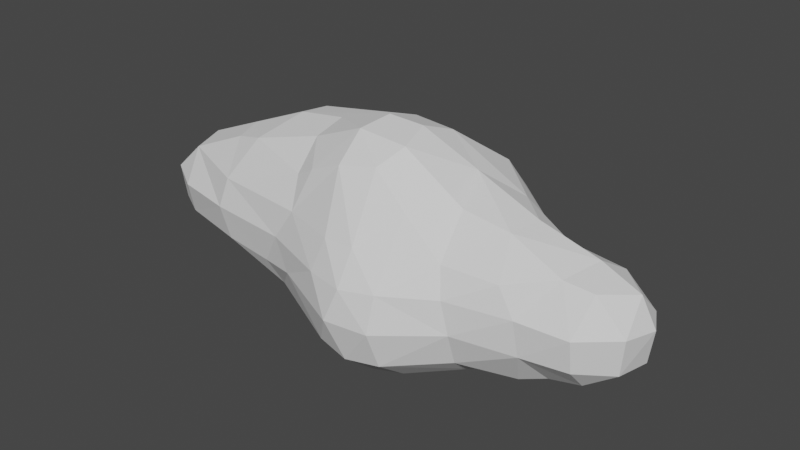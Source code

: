 # Source: nube2.blend  (saved by Blender 2.80.75; exported with 4.5.12 LTS)
import bpy
from mathutils import Matrix  # noqa: F401  (used for matrix-valued properties, if any)

bpy.ops.wm.read_factory_settings(use_empty=True)
scene = bpy.context.scene
scene.name = 'Scene'

# ---- collections
col_collection = bpy.data.collections.new('Collection'); scene.collection.children.link(col_collection)

# ---- world
world_world = bpy.data.worlds.new('World'); scene.world = world_world
world_world.use_nodes = True; world_world.node_tree.nodes.clear()
_N = world_world.node_tree.nodes; _L = world_world.node_tree.links
n0 = _N.new('ShaderNodeOutputWorld'); n0.name = 'World Output'; n0.location = (300, 300)
n1 = _N.new('ShaderNodeBackground'); n1.name = 'Background'; n1.location = (10, 300)
n1.inputs[0].default_value = (0.05088, 0.05088, 0.05088, 1.0)
_L.new(n1.outputs[0], n0.inputs[0])
n0.is_active_output = True
world_world.color = (0.05088, 0.05088, 0.05088)
world_world.use_sun_shadow = False
world_world.sun_shadow_jitter_overblur = 0.0

# ---- meshes
me_mesh_002 = bpy.data.meshes.new('Mesh.002')
me_mesh_002.from_pydata([(3.4, 0.3744, -0.2), (3.4, 0.4878, 0.2), (3.27, 0.6, 0.2), (3.134, 0.6, -0.2), (3.0, 0.645, -0.2), (3.0, 0.7041, 0.2), (2.6, 0.6592, -0.2), (2.6, 0.7088, 0.2), (2.6, 0.6, 0.4946), (3.0, 0.6, 0.4595), (2.6, 0.6, -0.3105), (3.0, 0.6, -0.2726), (2.6, 0.2377, -0.6), (2.675, 0.2, -0.6), (3.0, 0.2, -0.5443), (2.6, -0.2, -0.5652), (3.0, -0.2, -0.476), (2.6, -0.1119, -0.6), (2.6, 0.2, -0.6147), (2.2, -0.2, -0.731), (2.491, -0.2, -0.6), (2.2, 0.2, -0.7643), (2.2, 0.4744, -0.6), (2.2, -0.3856, -0.6), (1.8, -0.2, -0.8092), (1.8, 0.2, -0.8349), (1.4, -0.2, -0.9274), (1.4, 0.2, -0.8846), (1.8, 0.5623, -0.6), (1.638, 0.6, -0.6), (1.4, 0.6, -0.6577), (1.8, 0.6, -0.5608), (2.2, 0.6, -0.4418), (1.4, 0.6744, -0.6), (1.4, -0.6, -0.7704), (1.628, -0.6, -0.6), (1.8, -0.501, -0.6), (1.8, -0.6, -0.4679), (1.4, -0.7852, -0.6), (1.4, -0.9559, -0.2), (1.8, -0.7101, -0.2), (1.4, -0.8974, 0.2), (1.8, -0.7204, 0.2), (2.2, -0.651, 0.2), (2.2, -0.6166, -0.2), (2.37, -0.6, 0.2), (2.256, -0.6, -0.2), (2.2, -0.6, -0.2486), (2.6, -0.5115, -0.2), (2.6, -0.561, 0.2), (3.0, -0.5154, 0.2), (3.0, -0.4569, -0.2), (2.6, -0.3802, 0.6), (3.0, -0.2876, 0.6), (2.6, -0.2, 0.7482), (3.0, -0.2, 0.6628), (2.6, 0.2, 0.7961), (3.0, 0.2, 0.7304), (2.6, 0.5206, 0.6), (3.0, 0.4717, 0.6), (3.276, 0.2, 0.6), (3.143, -0.2, 0.6), (2.2, -0.2, 0.9093), (2.2, 0.2, 0.9432), (1.8, -0.2, 0.9738), (1.8, -0.1253, 1.0), (1.948, 0.2, 1.0), (1.8, 0.2, 1.034), (1.4, -0.2, 1.057), (1.4, 0.2, 1.166), (1.568, -0.2, 1.0), (1.4, 0.6, 1.106), (1.61, 0.6, 1.0), (1.8, 0.3584, 1.0), (1.4, 0.8602, 1.0), (1.4, -0.285, 1.0), (1.0, -0.2, 1.331), (1.0, 0.2, 1.399), (1.8, 0.6, 0.8924), (2.2, 0.6, 0.6309), (3.4, -0.2813, 0.2), (3.4, -0.2, -0.1668), (3.382, -0.2, -0.2), (3.461, -0.2, 0.2), (3.539, 0.2, 0.2), (3.47, 0.2, -0.2), (3.4, -0.1691, -0.2), (3.4, -0.2, 0.3542), (3.4, 0.2, 0.4857), (3.4, 0.2, -0.2983), (1.158, -1.0, -0.6), (1.341, -1.0, -0.2), (1.0, -1.098, -0.6), (1.0, -1.22, -0.2), (0.6, -1.176, -0.6), (0.6, -1.284, -0.2), (2.2, 0.7054, -0.2), (2.2, 0.7472, 0.2), (2.25, 0.6, 0.6), (2.2, 0.62, 0.6), (2.2, -0.524, 0.6), (2.2, -0.6, 0.428), (1.8, -0.6, 0.5699), (1.8, -0.585, 0.6), (1.662, -0.6, 0.6), (1.8, 0.8824, 0.6), (1.8, 0.969, 0.2), (1.674, 1.0, 0.6), (1.758, 1.0, 0.2), (1.8, 0.8488, -0.2), (1.533, 1.0, -0.2), (1.4, 1.094, -0.2), (1.4, 1.303, 0.2), (1.0, 1.0, -0.5437), (1.0, 0.9013, -0.6), (1.4, 1.0, -0.3054), (1.0, -0.6, 0.9718), (1.0, -0.5774, 1.0), (1.4, -0.6, 0.6863), (1.4, -0.6697, 0.6), (1.0, -0.8752, 0.6), (0.6, -1.0, 0.6093), (0.6, -0.7944, 1.0), (0.9689, -0.6, 1.0), (0.631, -1.0, 0.6), (0.6, -0.6, 1.312), (1.0, -1.0, 0.4267), (0.6, -1.005, 0.6), (0.3056, -1.0, 0.6), (0.2, -0.9844, 0.6), (0.2, -0.8337, 1.0), (0.2, -1.0, 0.5562), (0.6, -1.0, -0.8375), (1.0, -1.0, -0.7329), (1.0, -0.6038, -1.0), (0.6, -0.7942, -1.0), (0.6, -0.6, -1.096), (1.0, -0.6, -1.002), (0.2, -0.6, -1.058), (0.2, -0.699, -1.0), (0.6, -0.2, -1.17), (0.2, -0.2, -1.172), (0.6, 0.2, -1.091), (0.2, 0.2, -1.152), (1.0, -0.2, -1.074), (1.0, 0.1573, -1.0), (0.936, 0.2, -1.0), (1.0, 0.2, -0.9841), (0.6, 0.6, -0.9237), (0.6, 0.424, -1.0), (1.0, 0.6, -0.7672), (0.8851, 1.0, -0.6), (0.6, 1.0, -0.7377), (0.2, 1.0, -0.8947), (0.2, 0.7551, -1.0), (0.4081, 0.6, -1.0), (0.2, 0.6, -1.057), (-0.2, 0.6, -1.07), (-0.2, 0.7995, -1.0), (-0.2, 0.2, -1.149), (-0.2, 1.0, -0.918), (-0.6, 0.6, -0.9588), (-0.4933, 0.6, -1.0), (-0.6, 1.0, -0.7878), (-0.2, 1.4, -0.7066), (-0.5067, 1.4, -0.6), (-0.6, 1.318, -0.6), (-0.6, 1.4, -0.5382), (-0.2, 1.541, -0.6), (-0.2, 1.8, -0.2381), (-0.2855, 1.8, -0.2), (-0.6, 1.666, -0.2), (-0.4808, 1.8, 0.2), (-0.6, 1.739, 0.2), (-0.2, 1.8, 0.5381), (-0.2, 1.773, 0.6), (-0.6, 1.622, 0.6), (-0.6, 1.4, 0.9023), (-0.2, 1.409, 1.0), (-0.2341, 1.4, 1.0), (-0.2, 1.4, 1.006), (-0.6, 1.0, 1.199), (-0.6, 1.297, 1.0), (-0.2, 1.0, 1.226), (0.08535, 1.4, 1.0), (0.2, 1.8, 0.4494), (0.2, 1.739, 0.6), (-0.2, 1.817, -0.2), (-0.2, 1.879, 0.2), (0.1321, 1.8, -0.2), (0.2, 1.8, -0.1493), (0.2, 1.848, 0.2), (0.2, 1.784, -0.2), (0.6, 1.595, -0.2), (0.6, 1.694, 0.2), (0.3325, 1.8, 0.2), (0.9768, 1.4, -0.2), (1.0, 1.4, -0.1798), (1.0, 1.538, 0.2), (1.0, 1.483, 0.6), (0.6, 1.613, 0.6), (0.6, 1.4, 0.909), (1.0, 1.4, 0.7605), (1.0, 1.18, 1.0), (0.6, 1.301, 1.0), (1.182, 1.4, 0.6), (0.6, 1.4, -0.4564), (0.6, 1.222, -0.6), (1.0, 1.387, -0.2), (0.3573, 1.4, -0.6), (1.262, 1.4, 0.2), (-1.0, 1.4, 0.03287), (-0.8854, 1.4, -0.2), (-1.0, 1.44, 0.2), (-1.048, 1.4, 0.2), (-1.4, 1.0, -0.1777), (-1.37, 1.0, -0.2), (-1.0, 1.281, -0.2), (-1.4, 1.161, 0.2), (-1.0, 1.4, 0.5648), (-1.0, 1.391, 0.6), (-1.4, 1.141, 0.6), (-1.4, 1.0, 0.8799), (-1.0, 1.14, 1.0), (-1.233, 1.0, 1.0), (-1.4, 0.8935, 1.0), (-1.4, 0.6, 1.186), (-1.0, 1.0, 1.121), (-1.0, 0.6, 1.309), (-1.4, 0.2, 1.244), (-1.0, 0.2, 1.336), (-1.669, 1.0, 0.6), (-0.9829, 1.4, 0.6), (-1.0, 1.0, -0.4772), (-1.4, 0.9857, -0.2), (-1.753, 1.0, 0.2), (-0.6, 0.4517, -1.0), (-1.0, 0.6, -0.7078), (-0.8584, 1.0, -0.6), (-1.0, 0.8138, -0.6), (-1.238, 0.6, -0.6), (-1.4, 0.2, -0.703), (-1.0, 0.2, -0.8201), (-1.4, 0.5105, -0.6), (-1.4, 0.6, -0.5541), (-1.8, 0.6, -0.454), (-1.8, 0.3068, -0.6), (1.202, -0.2, -1.0), (-0.2, -0.2, -1.115), (-0.6, -0.2, -1.007), (-0.6, 0.2, -1.047), (-0.6, -0.2168, -1.0), (-0.2, -0.47, -1.0), (-0.6, -0.6, -0.7138), (-0.2, -0.6, -0.9126), (-0.6, -0.6753, -0.6), (-0.2, -0.8709, -0.6), (-0.6, -0.8143, -0.2), (-0.2, -0.9994, -0.2), (-0.6, -0.8202, 0.2), (-0.2, -0.9688, 0.2), (-0.1296, -1.0, 0.2), (-0.199, -1.0, -0.2), (0.03215, -1.0, -0.6), (0.2, -1.079, -0.6), (0.2, -1.193, -0.2), (0.2, -1.0, -0.7235), (0.01516, -0.6, -1.0), (-1.0, -0.2, -0.7772), (-1.0, -0.4571, -0.6), (-0.7581, -0.6, -0.6), (-0.6148, -0.2, -1.0), (-1.0, -0.6, -0.4059), (-0.6998, 0.2, -1.0), (-1.4, -0.2, -0.6636), (-1.4, -0.3214, -0.6), (-1.701, -0.2, -0.6), (-1.8, 0.2, -0.6238), (-1.8, -0.1132, -0.6), (-1.8, -0.2, -0.5712), (-2.2, -0.2, -0.4603), (-1.868, 0.2, -0.6), (-2.2, 0.2, -0.5305), (-2.6, -0.2, -0.4173), (-2.6, 0.2, -0.4941), (-3.0, 0.2, -0.2856), (-3.0, -0.1468, -0.2), (-2.964, -0.2, -0.2), (-2.6, 0.6, -0.2509), (-2.703, 0.6, -0.2), (-3.0, 0.363, -0.2), (-2.6, 0.6358, -0.2), (-2.6, 0.7148, 0.2), (-2.863, 0.6, 0.2), (-2.6, 0.6, 0.4765), (-2.2, 0.6983, -0.2), (-2.2, 0.798, 0.2), (-1.8, 0.8348, -0.2), (-1.8, 0.9805, 0.2), (-2.6, -0.417, -0.2), (-3.0, -0.2, -0.1435), (-3.0, -0.268, 0.2), (-2.6, -0.495, 0.2), (-3.0, -0.2, 0.3328), (-2.694, -0.2, 0.6), (-2.6, -0.2597, 0.6), (-2.6, -0.2, 0.6426), (-2.852, 0.2, 0.6), (-2.6, 0.2, 0.7208), (-2.6, 0.479, 0.6), (-2.2, 0.2, 0.8554), (-2.2, -0.2, 0.7808), (-1.961, 0.2, 1.0), (-1.8, -0.1715, 1.0), (-1.8, -0.2, 0.9873), (-1.8, 0.2, 1.086), (-1.8, 0.5631, 1.0), (-1.4, -0.2, 1.118), (-1.768, -0.2, 1.0), (-2.2, 0.6, 0.6567), (-1.8, 0.6, 0.9818), (-1.771, 0.6, 1.0), (-2.2, -0.5751, 0.2), (-2.2, -0.4761, -0.2), (-2.094, -0.6, 0.2), (-1.802, -0.6, -0.2), (-2.2, -0.4196, 0.6), (-1.8, -0.5959, 0.6), (-1.8, -0.6, 0.5911), (-1.782, -0.6, 0.6), (-1.8, -0.6005, -0.2), (-1.8, -0.6986, 0.2), (-1.4, -0.7407, 0.2), (-1.4, -0.6603, -0.2), (-1.8, -0.6, -0.2009), (-1.4, -0.6, -0.3141), (-1.0, -0.69, -0.2), (-1.0, -0.7518, 0.2), (-1.4, -0.6587, 0.6), (-1.0, -0.6786, 0.6), (-1.4, -0.6, 0.7145), (-1.0, -0.6, 0.7711), (-3.054, -0.2, 0.2), (-3.065, 0.2, -0.2), (-3.139, 0.2, 0.2), (-3.0, 0.2, 0.4744), (-3.0, 0.4843, 0.2), (1.4, 1.0, 0.9164), (1.4, 1.262, 0.6), (1.271, 1.0, 1.0), (1.0, 0.6, 1.316), (1.0, 1.0, 1.125), (1.003, -0.6, -1.0), (0.2, 1.4, 0.9825), (0.2, 1.377, 1.0), (0.2, 1.4, -0.6712), (0.2, 1.495, -0.6), (-0.2, -0.6, 1.203), (-0.2, -0.3771, 1.4), (0.2, -0.5715, 1.4), (0.2, -0.6, 1.372), (-0.2, -0.7314, 1.0), (-0.4562, -0.6, 1.0), (-0.6, -0.6, 0.8998), (-0.2, -0.8677, 0.6), (-0.6, -0.7349, 0.6), (0.6, -0.5129, 1.4), (0.6, 0.6, 1.465), (0.6, 0.7196, 1.4), (0.8009, 0.6, 1.4), (0.6, 0.2, 1.604), (0.9977, 0.2, 1.4), (0.6, -0.2, 1.58), (0.9142, -0.2, 1.4), (0.2, -0.2, 1.62), (0.2, 0.2, 1.645), (-0.2, -0.2, 1.485), (-0.2, 0.2, 1.525), (-0.3527, -0.2, 1.4), (-0.5718, 0.2, 1.4), (-0.6, -0.2, 1.288), (-0.6, 0.2, 1.394), (-0.6, 0.6, 1.354), (-0.2889, 0.6, 1.4), (-1.0, -0.2, 1.194), (1.238, -1.0, 0.2), (0.2, 0.6, 1.503), (0.2, 0.7818, 1.4), (0.2, 1.0, 1.259), (0.6, 1.0, 1.23), (-0.2, 0.6511, 1.4), (-0.2, 0.6, 1.423), (0.2, -1.138, 0.2), (0.6, -1.214, 0.2), (1.0, -1.139, 0.2), (-0.6, -0.5358, 1.0), (-1.0, -0.4383, 1.0), (-1.4, -0.3669, 1.0), (-2.2, 0.6, -0.3278), (-1.8, 0.9305, 0.6), (-2.31, 0.6, 0.6), (-2.2, 0.6504, 0.6)], [], [(3, 2, 1, 0), (5, 2, 3, 4), (7, 5, 4, 6), (9, 5, 7, 8), (6, 4, 11, 10), (14, 13, 12, 10), (11, 14, 10), (13, 14, 16, 15), (17, 13, 15), (13, 17, 18), (18, 17, 20, 19), (21, 18, 19), (22, 12, 18, 21), (20, 23, 19), (25, 21, 19, 24), (27, 25, 24, 26), (29, 28, 25, 27), (30, 29, 27), (28, 29, 31), (32, 22, 28, 31), (33, 29, 30), (24, 36, 35, 34), (26, 24, 34), (35, 36, 37), (37, 40, 39, 38), (35, 37, 38), (40, 42, 41, 39), (44, 43, 42, 40), (46, 45, 43, 44), (46, 44, 47), (49, 45, 46, 48), (51, 50, 49, 48), (50, 53, 52, 49), (52, 53, 55, 54), (55, 57, 56, 54), (57, 59, 58, 56), (61, 60, 57, 55), (54, 56, 63, 62), (63, 66, 65, 64), (62, 63, 64), (65, 66, 67), (65, 67, 69, 68), (70, 65, 68), (73, 72, 71, 69), (67, 73, 69), (72, 74, 71), (75, 70, 68), (68, 69, 77, 76), (66, 63, 79, 78), (73, 66, 78), (81, 80, 50, 51), (82, 81, 51), (83, 80, 81), (85, 84, 83, 81), (86, 85, 81), (83, 84, 88, 87), (85, 86, 89), (47, 44, 40, 37), (39, 91, 90, 38), (90, 91, 93, 92), (92, 93, 95, 94), (35, 38, 34), (16, 51, 48, 15), (89, 86, 82, 16), (14, 89, 16), (20, 17, 15), (10, 12, 22, 32), (97, 7, 6, 96), (1, 84, 85, 0), (0, 85, 89), (88, 60, 61, 87), (80, 83, 87), (82, 86, 81), (88, 1, 2, 9), (59, 60, 88, 9), (2, 5, 9), (4, 3, 11), (60, 59, 57), (3, 0, 89, 14), (11, 3, 14), (53, 61, 55), (87, 61, 53, 50), (80, 87, 50), (82, 51, 16), (58, 59, 9, 8), (98, 58, 8), (98, 99, 79), (98, 8, 7, 97), (99, 98, 97), (96, 6, 10, 32), (58, 98, 79, 63), (56, 58, 63), (84, 1, 88), (12, 13, 18), (100, 52, 54, 62), (49, 52, 100, 101), (45, 49, 101), (101, 100, 103, 102), (103, 104, 102), (15, 48, 46, 47), (23, 20, 15, 47), (79, 99, 105, 78), (105, 99, 97, 106), (108, 107, 105, 106), (110, 108, 106, 109), (112, 108, 110, 111), (109, 96, 32, 31), (66, 73, 67), (28, 22, 21, 25), (103, 100, 62, 64), (42, 43, 101, 102), (36, 23, 47, 37), (115, 33, 114, 113), (118, 75, 117, 116), (120, 119, 118, 116), (119, 104, 118), (116, 123, 122, 121), (124, 120, 116, 121), (122, 123, 125), (120, 124, 126), (127, 124, 121), (128, 127, 121), (121, 122, 130, 129), (128, 121, 129), (128, 129, 131), (135, 134, 133, 132), (137, 134, 135, 136), (136, 135, 139, 138), (141, 140, 136, 138), (143, 142, 140, 141), (146, 145, 144, 140), (142, 146, 140), (145, 146, 147), (147, 146, 149, 148), (150, 147, 148), (151, 114, 150, 148), (152, 151, 148), (148, 155, 154, 153), (152, 148, 153), (154, 155, 156), (158, 154, 156, 157), (157, 156, 143, 159), (153, 154, 158, 160), (160, 158, 162, 161), (163, 160, 161), (165, 164, 160, 163), (166, 165, 163), (165, 166, 167), (169, 168, 165, 167), (171, 170, 169, 167), (173, 172, 170, 171), (175, 174, 172, 173), (176, 175, 173), (178, 175, 176, 177), (179, 178, 177), (178, 179, 180), (180, 179, 182, 181), (183, 180, 181), (184, 178, 180), (182, 179, 177), (175, 186, 185, 174), (170, 172, 188, 187), (191, 190, 189, 187), (188, 191, 187), (187, 189, 169), (192, 189, 190), (194, 193, 192, 190), (195, 194, 190), (198, 197, 196, 193), (194, 198, 193), (200, 199, 198, 194), (202, 199, 200, 201), (204, 203, 202, 201), (205, 199, 202), (193, 196, 206), (113, 151, 207, 206), (196, 208, 113, 206), (207, 209, 206), (208, 196, 197), (198, 210, 197), (191, 195, 190), (195, 191, 185), (173, 171, 212, 211), (213, 173, 211), (214, 213, 211), (211, 217, 216, 215), (218, 214, 211, 215), (220, 219, 214, 218), (221, 220, 218), (223, 220, 221, 222), (224, 223, 222), (225, 224, 222), (227, 224, 225, 226), (228, 227, 226), (230, 228, 226, 229), (221, 231, 222), (220, 232, 219), (216, 217, 233), (216, 234, 215), (235, 218, 215), (170, 187, 169), (165, 168, 164), (162, 236, 161), (238, 163, 161, 237), (239, 238, 237), (238, 239, 233), (240, 239, 237), (240, 237, 242, 241), (243, 240, 241), (240, 243, 244), (244, 243, 246, 245), (149, 155, 148), (145, 247, 144), (159, 143, 141, 248), (250, 159, 248, 249), (248, 252, 251, 249), (251, 252, 254, 253), (254, 256, 255, 253), (256, 258, 257, 255), (258, 260, 259, 257), (262, 261, 260, 258), (263, 262, 258, 256), (265, 262, 263, 264), (266, 263, 256, 254), (267, 139, 266, 254), (253, 270, 269, 268), (271, 251, 253, 268), (269, 270, 272), (242, 273, 271, 268), (268, 269, 275, 274), (275, 276, 274), (274, 276, 278, 277), (241, 274, 277), (278, 276, 279), (281, 278, 279, 280), (282, 281, 280), (284, 282, 280, 283), (283, 287, 286, 285), (284, 283, 285), (289, 288, 284, 285), (290, 289, 285), (289, 291, 288), (289, 293, 292, 291), (292, 293, 294), (292, 296, 295, 291), (296, 298, 297, 295), (299, 287, 283), (299, 302, 301, 300), (287, 299, 300), (302, 305, 304, 303), (301, 302, 303), (304, 305, 306), (308, 307, 304, 306), (309, 307, 308), (311, 310, 308, 306), (313, 312, 310, 311), (314, 313, 311), (312, 313, 315), (316, 312, 315), (318, 317, 229, 315), (313, 318, 315), (316, 320, 319, 310), (312, 316, 310), (316, 321, 320), (318, 313, 314), (323, 322, 302, 299), (325, 324, 322, 323), (328, 327, 326, 322), (324, 328, 322), (329, 327, 328), (331, 324, 325, 330), (333, 332, 331, 330), (335, 333, 330, 334), (272, 336, 333, 335), (336, 337, 332, 333), (337, 339, 338, 332), (338, 339, 341, 340), (329, 338, 340), (301, 342, 300), (344, 343, 286, 300), (342, 344, 300), (345, 344, 342, 303), (343, 344, 346, 290), (286, 343, 285), (278, 281, 277), (281, 246, 277), (251, 271, 249), (271, 273, 250, 249), (273, 236, 250), (139, 267, 138), (107, 348, 347), (111, 110, 115), (78, 105, 107, 347), (74, 72, 78, 347), (349, 74, 347), (31, 29, 33, 115), (110, 109, 31, 115), (65, 70, 64), (43, 45, 101), (19, 23, 36, 24), (347, 348, 205, 202), (203, 349, 347, 202), (199, 205, 210, 198), (208, 111, 115, 113), (74, 349, 351, 350), (71, 74, 350), (114, 33, 30, 150), (117, 75, 68, 76), (352, 134, 137), (354, 204, 201, 353), (184, 354, 353), (188, 172, 174), (168, 356, 355, 164), (162, 158, 157), (360, 359, 358, 357), (361, 130, 360, 357), (362, 361, 357), (364, 361, 362, 363), (365, 364, 363), (125, 366, 359, 360), (260, 364, 365, 259), (369, 368, 367), (112, 111, 208, 197), (210, 112, 197), (371, 369, 367, 370), (350, 369, 371, 77), (373, 371, 370, 372), (372, 370, 375, 374), (374, 375, 377, 376), (377, 379, 378, 376), (378, 379, 381, 380), (379, 383, 382, 381), (380, 381, 230, 384), (366, 373, 372), (41, 385, 91, 39), (367, 368, 387, 386), (387, 368, 389, 388), (390, 387, 388, 183), (386, 387, 390, 391), (359, 366, 372, 374), (94, 95, 265, 264), (95, 393, 392, 265), (390, 383, 391), (212, 217, 211), (391, 383, 379, 377), (378, 358, 376), (257, 259, 337, 336), (72, 73, 78), (106, 97, 96, 109), (26, 247, 145, 147), (27, 26, 147), (64, 70, 75, 118), (104, 103, 64, 118), (352, 247, 26, 34), (394, 385, 126), (91, 385, 394, 93), (90, 92, 133), (369, 350, 351, 389), (368, 369, 389), (149, 146, 142), (76, 373, 366, 125), (123, 117, 76, 125), (140, 144, 137, 136), (126, 124, 127, 393), (394, 126, 393), (93, 394, 393, 95), (133, 92, 94, 132), (252, 267, 254), (261, 392, 131), (392, 261, 262, 265), (264, 263, 266), (349, 203, 351), (210, 205, 348, 112), (114, 151, 113), (69, 71, 350, 77), (150, 30, 27, 147), (117, 123, 116), (41, 119, 120, 126), (385, 41, 126), (34, 38, 90, 133), (134, 352, 34, 133), (389, 204, 354, 388), (209, 207, 152, 153), (355, 209, 153), (370, 367, 386, 375), (155, 149, 142, 143), (156, 155, 143), (130, 122, 125, 360), (393, 127, 128, 131), (392, 393, 131), (139, 135, 132, 266), (213, 214, 219), (238, 166, 163), (362, 395, 363), (363, 395, 396, 341), (255, 270, 253), (200, 194, 195, 185), (186, 200, 185), (193, 206, 209, 356), (192, 193, 356), (351, 203, 204, 389), (348, 107, 108, 112), (207, 151, 152), (77, 371, 373, 76), (102, 104, 119, 41), (42, 102, 41), (144, 247, 352, 137), (184, 353, 186, 175), (178, 184, 175), (185, 191, 188, 174), (192, 356, 168, 169), (189, 192, 169), (354, 184, 180, 183), (388, 354, 183), (164, 355, 153, 160), (358, 359, 374, 376), (131, 129, 364, 260), (261, 131, 260), (138, 267, 252, 248), (141, 138, 248), (176, 232, 177), (176, 173, 213, 219), (232, 176, 219), (212, 171, 167), (223, 224, 227), (235, 231, 221, 218), (384, 230, 229, 317), (397, 396, 384, 317), (324, 331, 328), (241, 242, 268, 274), (390, 183, 181, 382), (383, 390, 382), (201, 200, 186, 353), (356, 209, 355), (375, 386, 391, 377), (357, 358, 378, 380), (395, 362, 357, 380), (129, 130, 361, 364), (132, 94, 264, 266), (382, 181, 227, 228), (182, 177, 232, 220), (223, 182, 220), (167, 166, 238, 233), (217, 212, 167, 233), (161, 236, 273, 242), (237, 161, 242), (396, 395, 380, 384), (339, 365, 363, 341), (255, 257, 336, 272), (270, 255, 272), (225, 321, 226), (235, 215, 234, 297), (298, 235, 297), (245, 246, 281, 282), (398, 245, 282), (318, 397, 317), (330, 325, 334), (181, 182, 223, 227), (233, 239, 240, 244), (234, 216, 233, 244), (381, 382, 228, 230), (162, 157, 159, 250), (236, 162, 250), (341, 396, 397, 340), (259, 365, 339, 337), (275, 269, 272, 335), (222, 231, 399, 320), (321, 225, 222, 320), (399, 231, 235, 298), (297, 234, 244, 245), (340, 397, 318, 314), (327, 329, 340, 314), (276, 275, 335, 334), (279, 276, 334), (401, 400, 319), (320, 399, 401, 319), (401, 399, 298, 296), (295, 297, 245, 398), (226, 321, 316, 315), (229, 226, 315), (246, 243, 241, 277), (326, 327, 314, 311), (332, 338, 329, 328), (331, 332, 328), (334, 325, 323, 280), (279, 334, 280), (309, 400, 294), (401, 296, 292, 294), (400, 401, 294), (291, 295, 398, 288), (319, 400, 309, 308), (310, 319, 308), (288, 398, 282, 284), (305, 326, 311, 306), (322, 326, 305, 302), (280, 323, 299, 283), (346, 293, 289, 290), (294, 293, 346, 345), (307, 309, 294, 345), (346, 344, 345), (343, 290, 285), (304, 307, 345, 303), (342, 301, 303), (286, 287, 300)])
me_mesh_002.use_remesh_preserve_volume = False
me_mesh_002.use_remesh_preserve_attributes = False
me_mesh_002.use_mirror_vertex_groups = False
me_mesh_002.update()

# ---- objects
ob_mball_010 = bpy.data.objects.new('Mball.010', me_mesh_002)

# ---- transforms, parenting, visibility, modifiers, constraints
ob_mball_010.location = (-0.2525, -0.1205, 0.2539)
ob_mball_010.scale = (1.42, 1.42, 1.42)
ob_mball_010.lineart.crease_threshold = 0.0
_m = ob_mball_010.modifiers.new('Decimate', 'DECIMATE')
_m.ratio = 0.3253

# ---- collection membership
col_collection.objects.link(ob_mball_010)

# ---- scene / render settings (as saved in the file)
scene.frame_start = 1; scene.frame_end = 250; scene.frame_set(1)
scene.render.engine = 'BLENDER_EEVEE_NEXT'
scene.cycles.use_denoising = False
scene.cycles.samples = 128
scene.cycles.sampling_pattern = 'TABULATED_SOBOL'
scene.cycles.use_adaptive_sampling = False
scene.cycles.use_light_tree = False
scene.view_settings.view_transform = 'Filmic'
bpy.context.view_layer.update()

# ---- added for rendering (the .blend has no active camera and no usable light): camera, sun
cam_auto = bpy.data.cameras.new('AutoCamera')
cam_auto.lens = 50.0
cam_auto.sensor_width = 36.0
cam_auto.clip_end = 1000.0
ob_auto_camera = bpy.data.objects.new('AutoCamera', cam_auto)
scene.collection.objects.link(ob_auto_camera)
ob_auto_camera.location = (10.4039, -12.1526, 8.88517)
ob_auto_camera.rotation_euler = (1.09748, -7.21219e-08, 0.694738)
scene.camera = ob_auto_camera
light_auto_sun = bpy.data.lights.new('AutoSun', 'SUN')
light_auto_sun.energy = 3.0
light_auto_sun.angle = 0.0523599
ob_auto_sun = bpy.data.objects.new('AutoSun', light_auto_sun)
scene.collection.objects.link(ob_auto_sun)
ob_auto_sun.rotation_euler = (0.872665, 0.174533, 0.523599)
bpy.context.view_layer.update()
